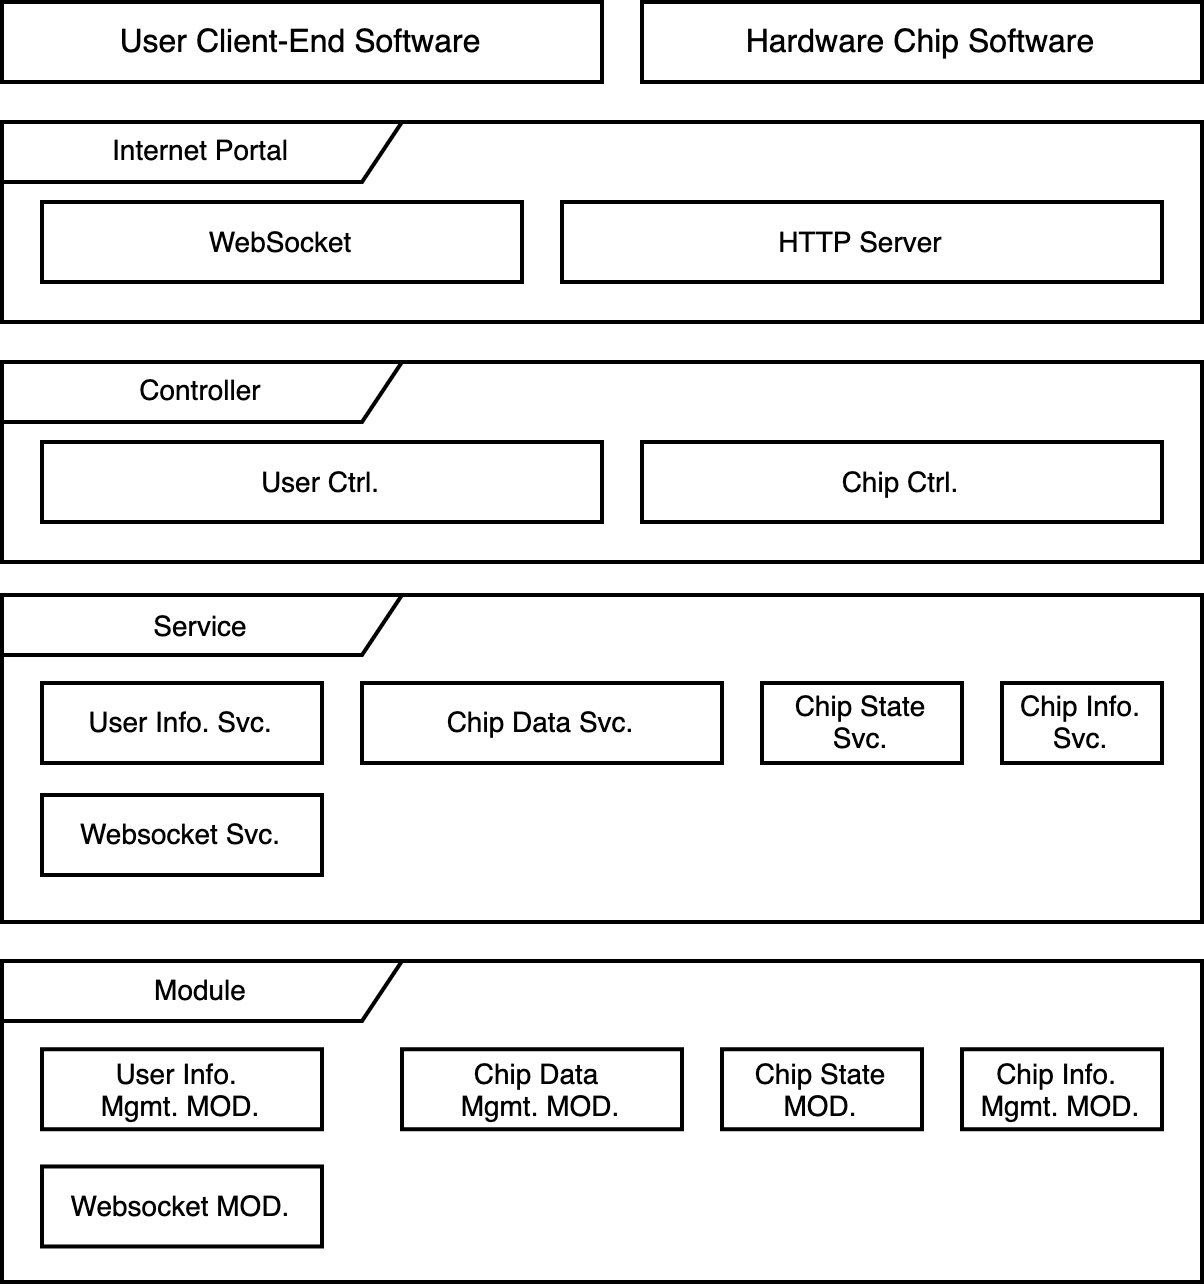

The diagram above was exported from draw.io. Its source (the exported page's mxGraphModel, read from the mxfile embedded in the PNG):
<mxGraphModel dx="621" dy="463" grid="1" gridSize="10" guides="1" tooltips="1" connect="1" arrows="1" fold="1" page="1" pageScale="1" pageWidth="1169" pageHeight="827" math="0" shadow="0">
  <root>
    <mxCell id="0" />
    <mxCell id="1" parent="0" />
    <mxCell id="2" value="&lt;span style=&quot;font-size: 7px&quot;&gt;Module&lt;/span&gt;" style="shape=umlFrame;whiteSpace=wrap;html=1;fontSize=8;width=100;height=15;" vertex="1" parent="1">
      <mxGeometry x="820" y="254.75" width="300" height="80.25" as="geometry" />
    </mxCell>
    <mxCell id="3" value="User Client-End Software" style="whiteSpace=wrap;html=1;fontSize=8;" vertex="1" parent="1">
      <mxGeometry x="820" y="15" width="150" height="20" as="geometry" />
    </mxCell>
    <mxCell id="4" value="Hardware Chip Software" style="whiteSpace=wrap;html=1;fontSize=8;" vertex="1" parent="1">
      <mxGeometry x="980" y="15" width="140" height="20" as="geometry" />
    </mxCell>
    <mxCell id="5" value="&lt;font style=&quot;font-size: 7px&quot;&gt;Internet Portal&lt;/font&gt;" style="shape=umlFrame;whiteSpace=wrap;html=1;fontSize=8;width=100;height=15;" vertex="1" parent="1">
      <mxGeometry x="820" y="44.99999999999994" width="300" height="50" as="geometry" />
    </mxCell>
    <mxCell id="6" value="WebSocket" style="whiteSpace=wrap;html=1;fontSize=7;" vertex="1" parent="1">
      <mxGeometry x="830" y="64.99999999999994" width="120" height="20" as="geometry" />
    </mxCell>
    <mxCell id="7" value="HTTP Server" style="whiteSpace=wrap;html=1;fontSize=7;" vertex="1" parent="1">
      <mxGeometry x="960" y="64.99999999999994" width="150" height="20" as="geometry" />
    </mxCell>
    <mxCell id="8" value="&lt;span style=&quot;font-size: 7px&quot;&gt;Controller&lt;/span&gt;" style="shape=umlFrame;whiteSpace=wrap;html=1;fontSize=8;width=100;height=15;" vertex="1" parent="1">
      <mxGeometry x="820" y="104.99999999999994" width="300" height="50" as="geometry" />
    </mxCell>
    <mxCell id="9" value="User Ctrl." style="whiteSpace=wrap;html=1;fontSize=7;" vertex="1" parent="1">
      <mxGeometry x="830" y="124.99999999999994" width="140" height="20" as="geometry" />
    </mxCell>
    <mxCell id="10" value="Chip Ctrl." style="whiteSpace=wrap;html=1;fontSize=7;" vertex="1" parent="1">
      <mxGeometry x="980" y="124.99999999999994" width="130" height="20" as="geometry" />
    </mxCell>
    <mxCell id="11" value="&lt;span style=&quot;font-size: 7px&quot;&gt;Service&lt;/span&gt;" style="shape=umlFrame;whiteSpace=wrap;html=1;fontSize=8;width=100;height=15;" vertex="1" parent="1">
      <mxGeometry x="820" y="163.24999999999994" width="300" height="81.75" as="geometry" />
    </mxCell>
    <mxCell id="12" value="User Info. Svc." style="whiteSpace=wrap;html=1;fontSize=7;" vertex="1" parent="1">
      <mxGeometry x="830" y="185.24999999999994" width="70" height="20" as="geometry" />
    </mxCell>
    <mxCell id="13" value="Websocket Svc." style="whiteSpace=wrap;html=1;fontSize=7;" vertex="1" parent="1">
      <mxGeometry x="830" y="213.25" width="70" height="20" as="geometry" />
    </mxCell>
    <mxCell id="14" value="Chip State Svc." style="whiteSpace=wrap;html=1;fontSize=7;" vertex="1" parent="1">
      <mxGeometry x="1010" y="185.24999999999994" width="50" height="20" as="geometry" />
    </mxCell>
    <mxCell id="15" value="Chip Info. Svc." style="whiteSpace=wrap;html=1;fontSize=7;" vertex="1" parent="1">
      <mxGeometry x="1070" y="185.24999999999994" width="40" height="20" as="geometry" />
    </mxCell>
    <mxCell id="16" value="User Info. &lt;br&gt;Mgmt. MOD." style="whiteSpace=wrap;html=1;fontSize=7;" vertex="1" parent="1">
      <mxGeometry x="830" y="276.80999999999995" width="70" height="20" as="geometry" />
    </mxCell>
    <mxCell id="17" value="Chip State MOD." style="whiteSpace=wrap;html=1;fontSize=7;" vertex="1" parent="1">
      <mxGeometry x="1000" y="276.80999999999995" width="50" height="20" as="geometry" />
    </mxCell>
    <mxCell id="18" value="Chip Info. &lt;br&gt;Mgmt. MOD." style="whiteSpace=wrap;html=1;fontSize=7;" vertex="1" parent="1">
      <mxGeometry x="1060" y="276.80999999999995" width="50" height="20" as="geometry" />
    </mxCell>
    <mxCell id="19" value="Chip Data Svc." style="whiteSpace=wrap;html=1;fontSize=7;" vertex="1" parent="1">
      <mxGeometry x="910" y="185.24999999999994" width="90" height="20" as="geometry" />
    </mxCell>
    <mxCell id="20" value="Websocket MOD." style="whiteSpace=wrap;html=1;fontSize=7;" vertex="1" parent="1">
      <mxGeometry x="830" y="306.1199999999999" width="70" height="20" as="geometry" />
    </mxCell>
    <mxCell id="21" value="Chip Data &lt;br&gt;Mgmt. MOD." style="whiteSpace=wrap;html=1;fontSize=7;" vertex="1" parent="1">
      <mxGeometry x="920" y="276.80999999999995" width="70" height="20" as="geometry" />
    </mxCell>
  </root>
</mxGraphModel>